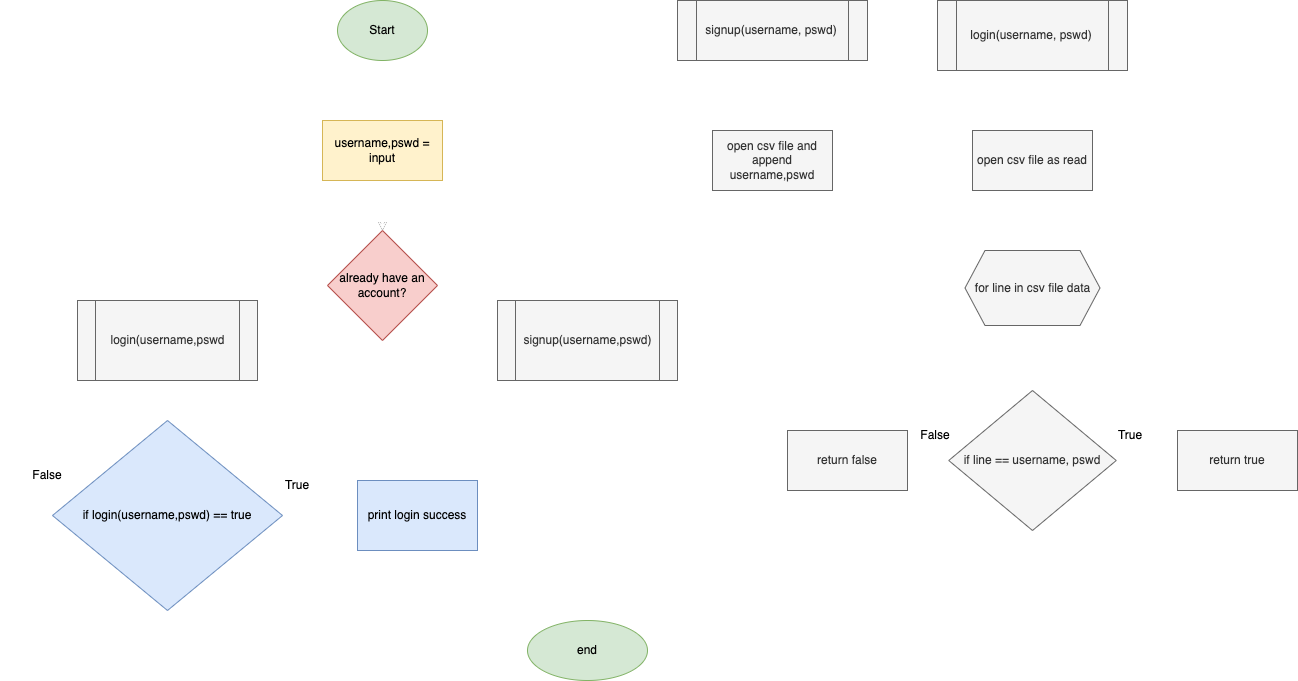

The diagram above was exported from draw.io. Its source (the exported page's mxGraphModel, read from the mxfile embedded in the PNG):
<mxGraphModel dx="1455" dy="906" grid="1" gridSize="10" guides="1" tooltips="1" connect="1" arrows="1" fold="1" page="1" pageScale="1" pageWidth="850" pageHeight="1100" math="0" shadow="0">
  <root>
    <mxCell id="0" />
    <mxCell id="1" parent="0" />
    <mxCell id="MZB0p8OkTOqAnnjjg5ri-3" value="" style="edgeStyle=orthogonalEdgeStyle;rounded=0;orthogonalLoop=1;jettySize=auto;html=1;strokeColor=#FFFFFF;" parent="1" source="MZB0p8OkTOqAnnjjg5ri-1" target="MZB0p8OkTOqAnnjjg5ri-2" edge="1">
      <mxGeometry relative="1" as="geometry" />
    </mxCell>
    <mxCell id="MZB0p8OkTOqAnnjjg5ri-1" value="Start" style="ellipse;whiteSpace=wrap;html=1;fillColor=#d5e8d4;strokeColor=#82b366;" parent="1" vertex="1">
      <mxGeometry x="360" width="90" height="60" as="geometry" />
    </mxCell>
    <mxCell id="Z7V1xGueUrYpbR93JyQz-1" style="edgeStyle=orthogonalEdgeStyle;rounded=0;orthogonalLoop=1;jettySize=auto;html=1;exitX=0.5;exitY=1;exitDx=0;exitDy=0;" edge="1" parent="1" source="MZB0p8OkTOqAnnjjg5ri-2" target="YNL1F6d3lneldeWQS3Rt-3">
      <mxGeometry relative="1" as="geometry" />
    </mxCell>
    <mxCell id="Z7V1xGueUrYpbR93JyQz-41" value="" style="edgeStyle=orthogonalEdgeStyle;rounded=0;orthogonalLoop=1;jettySize=auto;html=1;strokeColor=#FFFFFF;" edge="1" parent="1" source="MZB0p8OkTOqAnnjjg5ri-2" target="YNL1F6d3lneldeWQS3Rt-3">
      <mxGeometry relative="1" as="geometry" />
    </mxCell>
    <mxCell id="MZB0p8OkTOqAnnjjg5ri-2" value="username,pswd = input" style="whiteSpace=wrap;html=1;fillColor=#fff2cc;strokeColor=#d6b656;" parent="1" vertex="1">
      <mxGeometry x="345" y="120" width="120" height="60" as="geometry" />
    </mxCell>
    <mxCell id="YNL1F6d3lneldeWQS3Rt-4" style="edgeStyle=orthogonalEdgeStyle;rounded=0;orthogonalLoop=1;jettySize=auto;html=1;exitX=1;exitY=0.5;exitDx=0;exitDy=0;strokeColor=#FFFFFF;" parent="1" source="YNL1F6d3lneldeWQS3Rt-3" edge="1" target="Z7V1xGueUrYpbR93JyQz-5">
      <mxGeometry relative="1" as="geometry">
        <mxPoint x="580" y="350" as="targetPoint" />
      </mxGeometry>
    </mxCell>
    <mxCell id="Z7V1xGueUrYpbR93JyQz-7" value="" style="edgeStyle=orthogonalEdgeStyle;rounded=0;orthogonalLoop=1;jettySize=auto;html=1;strokeColor=#FFFFFF;" edge="1" parent="1" source="YNL1F6d3lneldeWQS3Rt-3" target="Z7V1xGueUrYpbR93JyQz-6">
      <mxGeometry relative="1" as="geometry" />
    </mxCell>
    <mxCell id="YNL1F6d3lneldeWQS3Rt-3" value="already have an account?" style="rhombus;whiteSpace=wrap;html=1;fillColor=#f8cecc;strokeColor=#b85450;" parent="1" vertex="1">
      <mxGeometry x="350" y="230" width="110" height="110" as="geometry" />
    </mxCell>
    <mxCell id="Z7V1xGueUrYpbR93JyQz-31" style="edgeStyle=orthogonalEdgeStyle;rounded=0;orthogonalLoop=1;jettySize=auto;html=1;exitX=0.5;exitY=1;exitDx=0;exitDy=0;entryX=0.5;entryY=0;entryDx=0;entryDy=0;strokeColor=#FFFFFF;" edge="1" parent="1" source="Z7V1xGueUrYpbR93JyQz-5" target="Z7V1xGueUrYpbR93JyQz-8">
      <mxGeometry relative="1" as="geometry" />
    </mxCell>
    <mxCell id="Z7V1xGueUrYpbR93JyQz-5" value="signup(username,pswd)" style="shape=process;whiteSpace=wrap;html=1;backgroundOutline=1;fillColor=#f5f5f5;fontColor=#333333;strokeColor=#666666;" vertex="1" parent="1">
      <mxGeometry x="520" y="300" width="180" height="80" as="geometry" />
    </mxCell>
    <mxCell id="Z7V1xGueUrYpbR93JyQz-30" style="edgeStyle=orthogonalEdgeStyle;rounded=0;orthogonalLoop=1;jettySize=auto;html=1;exitX=0.5;exitY=1;exitDx=0;exitDy=0;entryX=0.5;entryY=0;entryDx=0;entryDy=0;strokeColor=#FFFFFF;" edge="1" parent="1" source="Z7V1xGueUrYpbR93JyQz-6" target="Z7V1xGueUrYpbR93JyQz-29">
      <mxGeometry relative="1" as="geometry" />
    </mxCell>
    <mxCell id="Z7V1xGueUrYpbR93JyQz-6" value="login(username,pswd" style="shape=process;whiteSpace=wrap;html=1;backgroundOutline=1;fillColor=#f5f5f5;strokeColor=#666666;fontColor=#333333;" vertex="1" parent="1">
      <mxGeometry x="100" y="300" width="180" height="80" as="geometry" />
    </mxCell>
    <mxCell id="Z7V1xGueUrYpbR93JyQz-8" value="end" style="ellipse;whiteSpace=wrap;html=1;fillColor=#d5e8d4;strokeColor=#82b366;" vertex="1" parent="1">
      <mxGeometry x="550" y="620" width="120" height="60" as="geometry" />
    </mxCell>
    <mxCell id="Z7V1xGueUrYpbR93JyQz-13" value="" style="edgeStyle=orthogonalEdgeStyle;rounded=0;orthogonalLoop=1;jettySize=auto;html=1;strokeColor=#FFFFFF;" edge="1" parent="1" source="Z7V1xGueUrYpbR93JyQz-11" target="Z7V1xGueUrYpbR93JyQz-12">
      <mxGeometry relative="1" as="geometry" />
    </mxCell>
    <mxCell id="Z7V1xGueUrYpbR93JyQz-11" value="signup(username, pswd)" style="shape=process;whiteSpace=wrap;html=1;backgroundOutline=1;fillColor=#f5f5f5;fontColor=#333333;strokeColor=#666666;" vertex="1" parent="1">
      <mxGeometry x="700" width="190" height="60" as="geometry" />
    </mxCell>
    <mxCell id="Z7V1xGueUrYpbR93JyQz-12" value="open csv file and append username,pswd" style="whiteSpace=wrap;html=1;fillColor=#f5f5f5;strokeColor=#666666;fontColor=#333333;" vertex="1" parent="1">
      <mxGeometry x="735" y="130" width="120" height="60" as="geometry" />
    </mxCell>
    <mxCell id="Z7V1xGueUrYpbR93JyQz-16" value="" style="edgeStyle=orthogonalEdgeStyle;rounded=0;orthogonalLoop=1;jettySize=auto;html=1;strokeColor=#FFFFFF;" edge="1" parent="1" source="Z7V1xGueUrYpbR93JyQz-14" target="Z7V1xGueUrYpbR93JyQz-15">
      <mxGeometry relative="1" as="geometry" />
    </mxCell>
    <mxCell id="Z7V1xGueUrYpbR93JyQz-14" value="login(username, pswd)" style="shape=process;whiteSpace=wrap;html=1;backgroundOutline=1;fillColor=#f5f5f5;fontColor=#333333;strokeColor=#666666;" vertex="1" parent="1">
      <mxGeometry x="960" width="190" height="70" as="geometry" />
    </mxCell>
    <mxCell id="Z7V1xGueUrYpbR93JyQz-19" value="" style="edgeStyle=orthogonalEdgeStyle;rounded=0;orthogonalLoop=1;jettySize=auto;html=1;strokeColor=#FFFFFF;" edge="1" parent="1" source="Z7V1xGueUrYpbR93JyQz-15">
      <mxGeometry relative="1" as="geometry">
        <mxPoint x="1055" y="250" as="targetPoint" />
      </mxGeometry>
    </mxCell>
    <mxCell id="Z7V1xGueUrYpbR93JyQz-15" value="open csv file as read" style="whiteSpace=wrap;html=1;fillColor=#f5f5f5;strokeColor=#666666;fontColor=#333333;" vertex="1" parent="1">
      <mxGeometry x="995" y="130" width="120" height="60" as="geometry" />
    </mxCell>
    <mxCell id="Z7V1xGueUrYpbR93JyQz-24" value="" style="edgeStyle=orthogonalEdgeStyle;rounded=0;orthogonalLoop=1;jettySize=auto;html=1;strokeColor=#FFFFFF;" edge="1" parent="1" source="Z7V1xGueUrYpbR93JyQz-20" target="Z7V1xGueUrYpbR93JyQz-23">
      <mxGeometry relative="1" as="geometry" />
    </mxCell>
    <mxCell id="Z7V1xGueUrYpbR93JyQz-20" value="for line in csv file data" style="shape=hexagon;perimeter=hexagonPerimeter2;whiteSpace=wrap;html=1;fixedSize=1;fillColor=#f5f5f5;fontColor=#333333;strokeColor=#666666;" vertex="1" parent="1">
      <mxGeometry x="987.5" y="250" width="135" height="75" as="geometry" />
    </mxCell>
    <mxCell id="Z7V1xGueUrYpbR93JyQz-26" value="" style="edgeStyle=orthogonalEdgeStyle;rounded=0;orthogonalLoop=1;jettySize=auto;html=1;strokeColor=#FFFFFF;" edge="1" parent="1" source="Z7V1xGueUrYpbR93JyQz-23" target="Z7V1xGueUrYpbR93JyQz-25">
      <mxGeometry relative="1" as="geometry" />
    </mxCell>
    <mxCell id="Z7V1xGueUrYpbR93JyQz-28" value="" style="edgeStyle=orthogonalEdgeStyle;rounded=0;orthogonalLoop=1;jettySize=auto;html=1;strokeColor=#FFFFFF;" edge="1" parent="1" source="Z7V1xGueUrYpbR93JyQz-23" target="Z7V1xGueUrYpbR93JyQz-27">
      <mxGeometry relative="1" as="geometry" />
    </mxCell>
    <mxCell id="Z7V1xGueUrYpbR93JyQz-23" value="if line == username, pswd" style="rhombus;whiteSpace=wrap;html=1;fillColor=#f5f5f5;strokeColor=#666666;fontColor=#333333;" vertex="1" parent="1">
      <mxGeometry x="971.25" y="390" width="167.5" height="140" as="geometry" />
    </mxCell>
    <mxCell id="Z7V1xGueUrYpbR93JyQz-25" value="return true" style="whiteSpace=wrap;html=1;fillColor=#f5f5f5;strokeColor=#666666;fontColor=#333333;" vertex="1" parent="1">
      <mxGeometry x="1200" y="430" width="120" height="60" as="geometry" />
    </mxCell>
    <mxCell id="Z7V1xGueUrYpbR93JyQz-27" value="return false" style="whiteSpace=wrap;html=1;fillColor=#f5f5f5;strokeColor=#666666;fontColor=#333333;" vertex="1" parent="1">
      <mxGeometry x="810" y="430" width="120" height="60" as="geometry" />
    </mxCell>
    <mxCell id="Z7V1xGueUrYpbR93JyQz-34" value="" style="edgeStyle=orthogonalEdgeStyle;rounded=0;orthogonalLoop=1;jettySize=auto;html=1;strokeColor=#FFFFFF;" edge="1" parent="1" source="Z7V1xGueUrYpbR93JyQz-29" target="Z7V1xGueUrYpbR93JyQz-33">
      <mxGeometry relative="1" as="geometry" />
    </mxCell>
    <mxCell id="Z7V1xGueUrYpbR93JyQz-35" style="edgeStyle=orthogonalEdgeStyle;rounded=0;orthogonalLoop=1;jettySize=auto;html=1;entryX=0;entryY=0.5;entryDx=0;entryDy=0;strokeColor=#FFFFFF;" edge="1" parent="1" source="Z7V1xGueUrYpbR93JyQz-29" target="MZB0p8OkTOqAnnjjg5ri-2">
      <mxGeometry relative="1" as="geometry">
        <mxPoint x="20" y="160" as="targetPoint" />
        <Array as="points">
          <mxPoint x="30" y="515" />
          <mxPoint x="30" y="150" />
        </Array>
      </mxGeometry>
    </mxCell>
    <mxCell id="Z7V1xGueUrYpbR93JyQz-29" value="if login(username,pswd) == true" style="rhombus;whiteSpace=wrap;html=1;fillColor=#dae8fc;strokeColor=#6c8ebf;" vertex="1" parent="1">
      <mxGeometry x="75" y="420" width="230" height="190" as="geometry" />
    </mxCell>
    <mxCell id="Z7V1xGueUrYpbR93JyQz-36" style="edgeStyle=orthogonalEdgeStyle;rounded=0;orthogonalLoop=1;jettySize=auto;html=1;entryX=0.5;entryY=0;entryDx=0;entryDy=0;strokeColor=#FFFFFF;" edge="1" parent="1" source="Z7V1xGueUrYpbR93JyQz-33" target="Z7V1xGueUrYpbR93JyQz-8">
      <mxGeometry relative="1" as="geometry">
        <Array as="points">
          <mxPoint x="440" y="580" />
          <mxPoint x="610" y="580" />
        </Array>
      </mxGeometry>
    </mxCell>
    <mxCell id="Z7V1xGueUrYpbR93JyQz-33" value="print login success" style="whiteSpace=wrap;html=1;fillColor=#dae8fc;strokeColor=#6c8ebf;" vertex="1" parent="1">
      <mxGeometry x="380" y="480" width="120" height="70" as="geometry" />
    </mxCell>
    <mxCell id="Z7V1xGueUrYpbR93JyQz-37" value="True" style="text;html=1;strokeColor=none;fillColor=none;align=center;verticalAlign=middle;whiteSpace=wrap;rounded=0;" vertex="1" parent="1">
      <mxGeometry x="1122.5" y="420" width="60" height="30" as="geometry" />
    </mxCell>
    <mxCell id="Z7V1xGueUrYpbR93JyQz-38" value="False" style="text;html=1;strokeColor=none;fillColor=none;align=center;verticalAlign=middle;whiteSpace=wrap;rounded=0;" vertex="1" parent="1">
      <mxGeometry x="927.5" y="420" width="60" height="30" as="geometry" />
    </mxCell>
    <mxCell id="Z7V1xGueUrYpbR93JyQz-39" value="True" style="text;html=1;strokeColor=none;fillColor=none;align=center;verticalAlign=middle;whiteSpace=wrap;rounded=0;" vertex="1" parent="1">
      <mxGeometry x="290" y="470" width="60" height="30" as="geometry" />
    </mxCell>
    <mxCell id="Z7V1xGueUrYpbR93JyQz-40" value="False" style="text;html=1;strokeColor=none;fillColor=none;align=center;verticalAlign=middle;whiteSpace=wrap;rounded=0;" vertex="1" parent="1">
      <mxGeometry x="40" y="460" width="60" height="30" as="geometry" />
    </mxCell>
  </root>
</mxGraphModel>